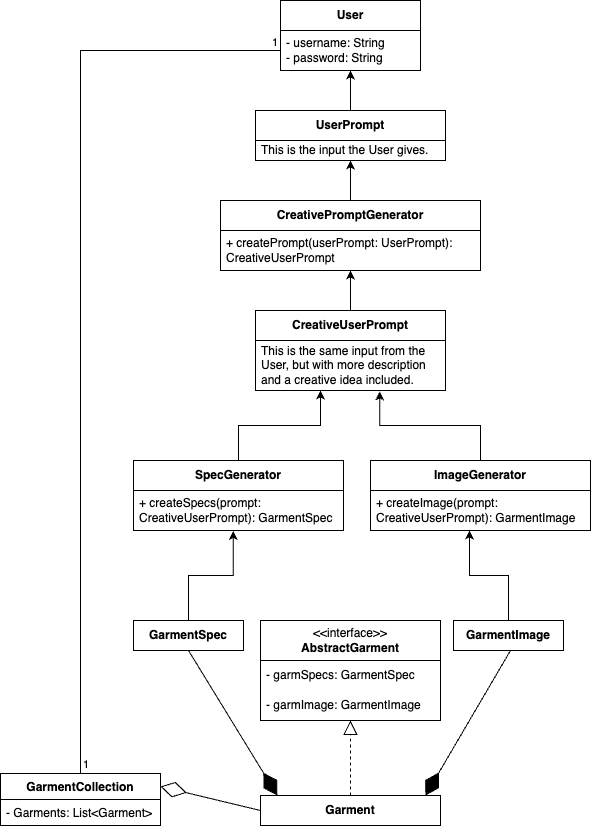

The diagram above was exported from draw.io. Its source (the exported page's mxGraphModel, read from the mxfile embedded in the PNG):
<mxGraphModel dx="645" dy="346" grid="1" gridSize="10" guides="1" tooltips="1" connect="1" arrows="1" fold="1" page="1" pageScale="1" pageWidth="850" pageHeight="1100" background="none" math="0" shadow="0">
  <root>
    <mxCell id="0" />
    <mxCell id="1" parent="0" />
    <mxCell id="tX5_GEa_rToxt30L7WMB-8" value="&lt;b&gt;Garment&lt;/b&gt;" style="rounded=0;whiteSpace=wrap;html=1;" parent="1" vertex="1">
      <mxGeometry x="400" y="815" width="180" height="30" as="geometry" />
    </mxCell>
    <mxCell id="tX5_GEa_rToxt30L7WMB-10" value="&amp;lt;&amp;lt;interface&amp;gt;&amp;gt;&lt;div&gt;&lt;b&gt;AbstractGarment&lt;/b&gt;&lt;/div&gt;" style="swimlane;fontStyle=0;childLayout=stackLayout;horizontal=1;startSize=40;horizontalStack=0;resizeParent=1;resizeParentMax=0;resizeLast=0;collapsible=1;marginBottom=0;whiteSpace=wrap;html=1;" parent="1" vertex="1">
      <mxGeometry x="400" y="640" width="180" height="100" as="geometry" />
    </mxCell>
    <mxCell id="tX5_GEa_rToxt30L7WMB-11" value="- garmSpecs: GarmentSpec" style="text;strokeColor=none;fillColor=none;align=left;verticalAlign=middle;spacingLeft=4;spacingRight=4;overflow=hidden;points=[[0,0.5],[1,0.5]];portConstraint=eastwest;rotatable=0;whiteSpace=wrap;html=1;" parent="tX5_GEa_rToxt30L7WMB-10" vertex="1">
      <mxGeometry y="40" width="180" height="30" as="geometry" />
    </mxCell>
    <mxCell id="Q9NUazGq9Ez__FqlOOt3-1" value="&lt;div&gt;- garmImage: GarmentImage&lt;/div&gt;" style="text;strokeColor=none;fillColor=none;align=left;verticalAlign=middle;spacingLeft=4;spacingRight=4;overflow=hidden;points=[[0,0.5],[1,0.5]];portConstraint=eastwest;rotatable=0;whiteSpace=wrap;html=1;" parent="tX5_GEa_rToxt30L7WMB-10" vertex="1">
      <mxGeometry y="70" width="180" height="30" as="geometry" />
    </mxCell>
    <mxCell id="bTzIbRtWSz4Q9JHXvA-O-41" style="edgeStyle=orthogonalEdgeStyle;rounded=0;orthogonalLoop=1;jettySize=auto;html=1;entryX=0.475;entryY=1.013;entryDx=0;entryDy=0;entryPerimeter=0;" parent="1" source="CmpDPVAgYPCDmnDyG9Pp-14" target="bTzIbRtWSz4Q9JHXvA-O-4" edge="1">
      <mxGeometry relative="1" as="geometry">
        <mxPoint x="370" y="570.0000000000001" as="targetPoint" />
      </mxGeometry>
    </mxCell>
    <mxCell id="CmpDPVAgYPCDmnDyG9Pp-14" value="&lt;b&gt;GarmentSpec&lt;/b&gt;" style="html=1;whiteSpace=wrap;" parent="1" vertex="1">
      <mxGeometry x="273" y="640" width="110" height="30" as="geometry" />
    </mxCell>
    <mxCell id="CmpDPVAgYPCDmnDyG9Pp-16" value="" style="endArrow=block;dashed=1;endFill=0;endSize=12;html=1;rounded=0;entryX=0.5;entryY=1;entryDx=0;entryDy=0;exitX=0.5;exitY=0;exitDx=0;exitDy=0;" parent="1" source="tX5_GEa_rToxt30L7WMB-8" target="tX5_GEa_rToxt30L7WMB-10" edge="1">
      <mxGeometry width="160" relative="1" as="geometry">
        <mxPoint x="491.5" y="800" as="sourcePoint" />
        <mxPoint x="484.5" y="699.67" as="targetPoint" />
      </mxGeometry>
    </mxCell>
    <mxCell id="R1-JQd8RUnzR_eXAyxGX-2" value="&lt;b&gt;GarmentImage&lt;/b&gt;" style="html=1;whiteSpace=wrap;" parent="1" vertex="1">
      <mxGeometry x="593" y="640" width="110" height="30" as="geometry" />
    </mxCell>
    <mxCell id="R1-JQd8RUnzR_eXAyxGX-7" value="&lt;div&gt;&lt;b&gt;User&lt;/b&gt;&lt;/div&gt;" style="swimlane;fontStyle=0;childLayout=stackLayout;horizontal=1;startSize=30;horizontalStack=0;resizeParent=1;resizeParentMax=0;resizeLast=0;collapsible=1;marginBottom=0;whiteSpace=wrap;html=1;" parent="1" vertex="1">
      <mxGeometry x="420" y="20" width="140" height="70" as="geometry">
        <mxRectangle x="425" y="10" width="110" height="40" as="alternateBounds" />
      </mxGeometry>
    </mxCell>
    <mxCell id="R1-JQd8RUnzR_eXAyxGX-8" value="- username: String&lt;div&gt;- password: String&lt;/div&gt;" style="text;strokeColor=none;fillColor=none;align=left;verticalAlign=middle;spacingLeft=4;spacingRight=4;overflow=hidden;points=[[0,0.5],[1,0.5]];portConstraint=eastwest;rotatable=0;whiteSpace=wrap;html=1;" parent="R1-JQd8RUnzR_eXAyxGX-7" vertex="1">
      <mxGeometry y="30" width="140" height="40" as="geometry" />
    </mxCell>
    <mxCell id="R1-JQd8RUnzR_eXAyxGX-14" value="&lt;div&gt;&lt;b&gt;CreativePromptGenerator&lt;/b&gt;&lt;/div&gt;" style="swimlane;fontStyle=0;childLayout=stackLayout;horizontal=1;startSize=30;horizontalStack=0;resizeParent=1;resizeParentMax=0;resizeLast=0;collapsible=1;marginBottom=0;whiteSpace=wrap;html=1;" parent="1" vertex="1">
      <mxGeometry x="360" y="220" width="260" height="70" as="geometry">
        <mxRectangle x="425" y="10" width="110" height="40" as="alternateBounds" />
      </mxGeometry>
    </mxCell>
    <mxCell id="R1-JQd8RUnzR_eXAyxGX-16" value="+ createPrompt(userPrompt: UserPrompt): CreativeUserPrompt" style="text;strokeColor=none;fillColor=none;align=left;verticalAlign=middle;spacingLeft=4;spacingRight=4;overflow=hidden;points=[[0,0.5],[1,0.5]];portConstraint=eastwest;rotatable=0;whiteSpace=wrap;html=1;" parent="R1-JQd8RUnzR_eXAyxGX-14" vertex="1">
      <mxGeometry y="30" width="260" height="40" as="geometry" />
    </mxCell>
    <mxCell id="NTRcEKCwBnDWhlBE272K-11" style="edgeStyle=orthogonalEdgeStyle;rounded=0;orthogonalLoop=1;jettySize=auto;html=1;exitX=0.5;exitY=0;exitDx=0;exitDy=0;entryX=0.342;entryY=1;entryDx=0;entryDy=0;entryPerimeter=0;" edge="1" parent="1" source="bTzIbRtWSz4Q9JHXvA-O-2" target="NTRcEKCwBnDWhlBE272K-8">
      <mxGeometry relative="1" as="geometry">
        <mxPoint x="460" y="420" as="targetPoint" />
      </mxGeometry>
    </mxCell>
    <mxCell id="bTzIbRtWSz4Q9JHXvA-O-2" value="&lt;div&gt;&lt;b&gt;SpecGenerator&lt;/b&gt;&lt;/div&gt;" style="swimlane;fontStyle=0;childLayout=stackLayout;horizontal=1;startSize=30;horizontalStack=0;resizeParent=1;resizeParentMax=0;resizeLast=0;collapsible=1;marginBottom=0;whiteSpace=wrap;html=1;" parent="1" vertex="1">
      <mxGeometry x="273" y="480" width="210" height="70" as="geometry">
        <mxRectangle x="425" y="10" width="110" height="40" as="alternateBounds" />
      </mxGeometry>
    </mxCell>
    <mxCell id="bTzIbRtWSz4Q9JHXvA-O-4" value="+ createSpecs(prompt: CreativeUserPrompt): GarmentSpec" style="text;strokeColor=none;fillColor=none;align=left;verticalAlign=middle;spacingLeft=4;spacingRight=4;overflow=hidden;points=[[0,0.5],[1,0.5]];portConstraint=eastwest;rotatable=0;whiteSpace=wrap;html=1;" parent="bTzIbRtWSz4Q9JHXvA-O-2" vertex="1">
      <mxGeometry y="30" width="210" height="40" as="geometry" />
    </mxCell>
    <mxCell id="NTRcEKCwBnDWhlBE272K-12" style="edgeStyle=orthogonalEdgeStyle;rounded=0;orthogonalLoop=1;jettySize=auto;html=1;entryX=0.654;entryY=1.019;entryDx=0;entryDy=0;entryPerimeter=0;" edge="1" parent="1" source="bTzIbRtWSz4Q9JHXvA-O-5" target="NTRcEKCwBnDWhlBE272K-8">
      <mxGeometry relative="1" as="geometry">
        <mxPoint x="520" y="420" as="targetPoint" />
      </mxGeometry>
    </mxCell>
    <mxCell id="bTzIbRtWSz4Q9JHXvA-O-5" value="&lt;div&gt;&lt;b&gt;ImageGenerator&lt;/b&gt;&lt;/div&gt;" style="swimlane;fontStyle=0;childLayout=stackLayout;horizontal=1;startSize=30;horizontalStack=0;resizeParent=1;resizeParentMax=0;resizeLast=0;collapsible=1;marginBottom=0;whiteSpace=wrap;html=1;" parent="1" vertex="1">
      <mxGeometry x="510" y="480" width="220" height="70" as="geometry">
        <mxRectangle x="425" y="10" width="110" height="40" as="alternateBounds" />
      </mxGeometry>
    </mxCell>
    <mxCell id="bTzIbRtWSz4Q9JHXvA-O-7" value="+ createImage(prompt: CreativeUserPrompt): GarmentImage" style="text;strokeColor=none;fillColor=none;align=left;verticalAlign=middle;spacingLeft=4;spacingRight=4;overflow=hidden;points=[[0,0.5],[1,0.5]];portConstraint=eastwest;rotatable=0;whiteSpace=wrap;html=1;" parent="bTzIbRtWSz4Q9JHXvA-O-5" vertex="1">
      <mxGeometry y="30" width="220" height="40" as="geometry" />
    </mxCell>
    <mxCell id="bTzIbRtWSz4Q9JHXvA-O-42" style="edgeStyle=orthogonalEdgeStyle;rounded=0;orthogonalLoop=1;jettySize=auto;html=1;entryX=0.45;entryY=1;entryDx=0;entryDy=0;entryPerimeter=0;" parent="1" source="R1-JQd8RUnzR_eXAyxGX-2" target="bTzIbRtWSz4Q9JHXvA-O-7" edge="1">
      <mxGeometry relative="1" as="geometry" />
    </mxCell>
    <mxCell id="bTzIbRtWSz4Q9JHXvA-O-43" value="" style="endArrow=diamondThin;endFill=1;endSize=24;html=1;rounded=0;exitX=0.5;exitY=1;exitDx=0;exitDy=0;entryX=0.094;entryY=0.004;entryDx=0;entryDy=0;entryPerimeter=0;" parent="1" source="CmpDPVAgYPCDmnDyG9Pp-14" target="tX5_GEa_rToxt30L7WMB-8" edge="1">
      <mxGeometry width="160" relative="1" as="geometry">
        <mxPoint x="400" y="820" as="sourcePoint" />
        <mxPoint x="560" y="820" as="targetPoint" />
      </mxGeometry>
    </mxCell>
    <mxCell id="bTzIbRtWSz4Q9JHXvA-O-44" value="" style="endArrow=diamondThin;endFill=1;endSize=24;html=1;rounded=0;exitX=0.5;exitY=1;exitDx=0;exitDy=0;entryX=0.916;entryY=0.004;entryDx=0;entryDy=0;entryPerimeter=0;" parent="1" target="tX5_GEa_rToxt30L7WMB-8" edge="1">
      <mxGeometry width="160" relative="1" as="geometry">
        <mxPoint x="650" y="670" as="sourcePoint" />
        <mxPoint x="776" y="830" as="targetPoint" />
      </mxGeometry>
    </mxCell>
    <mxCell id="bTzIbRtWSz4Q9JHXvA-O-45" value="GarmentCollection" style="swimlane;fontStyle=1;align=center;verticalAlign=top;childLayout=stackLayout;horizontal=1;startSize=26;horizontalStack=0;resizeParent=1;resizeParentMax=0;resizeLast=0;collapsible=1;marginBottom=0;whiteSpace=wrap;html=1;" parent="1" vertex="1">
      <mxGeometry x="140" y="793" width="160" height="52" as="geometry" />
    </mxCell>
    <mxCell id="bTzIbRtWSz4Q9JHXvA-O-48" value="- Garments: List&amp;lt;Garment&amp;gt;" style="text;strokeColor=none;fillColor=none;align=left;verticalAlign=top;spacingLeft=4;spacingRight=4;overflow=hidden;rotatable=0;points=[[0,0.5],[1,0.5]];portConstraint=eastwest;whiteSpace=wrap;html=1;" parent="bTzIbRtWSz4Q9JHXvA-O-45" vertex="1">
      <mxGeometry y="26" width="160" height="26" as="geometry" />
    </mxCell>
    <mxCell id="bTzIbRtWSz4Q9JHXvA-O-49" value="" style="endArrow=diamondThin;endFill=0;endSize=24;html=1;rounded=0;exitX=0;exitY=0.5;exitDx=0;exitDy=0;entryX=1;entryY=0.25;entryDx=0;entryDy=0;" parent="1" source="tX5_GEa_rToxt30L7WMB-8" target="bTzIbRtWSz4Q9JHXvA-O-45" edge="1">
      <mxGeometry width="160" relative="1" as="geometry">
        <mxPoint x="210" y="780" as="sourcePoint" />
        <mxPoint x="370" y="780" as="targetPoint" />
      </mxGeometry>
    </mxCell>
    <mxCell id="bTzIbRtWSz4Q9JHXvA-O-51" value="" style="endArrow=none;html=1;edgeStyle=orthogonalEdgeStyle;rounded=0;exitX=0.5;exitY=0;exitDx=0;exitDy=0;entryX=0;entryY=0.5;entryDx=0;entryDy=0;" parent="1" source="bTzIbRtWSz4Q9JHXvA-O-45" target="R1-JQd8RUnzR_eXAyxGX-8" edge="1">
      <mxGeometry relative="1" as="geometry">
        <mxPoint x="170" y="730" as="sourcePoint" />
        <mxPoint x="210" y="620" as="targetPoint" />
      </mxGeometry>
    </mxCell>
    <mxCell id="bTzIbRtWSz4Q9JHXvA-O-52" value="1" style="edgeLabel;resizable=0;html=1;align=left;verticalAlign=bottom;" parent="bTzIbRtWSz4Q9JHXvA-O-51" connectable="0" vertex="1">
      <mxGeometry x="-1" relative="1" as="geometry">
        <mxPoint x="1" y="-1" as="offset" />
      </mxGeometry>
    </mxCell>
    <mxCell id="bTzIbRtWSz4Q9JHXvA-O-53" value="1" style="edgeLabel;resizable=0;html=1;align=right;verticalAlign=bottom;" parent="bTzIbRtWSz4Q9JHXvA-O-51" connectable="0" vertex="1">
      <mxGeometry x="1" relative="1" as="geometry">
        <mxPoint x="-2" as="offset" />
      </mxGeometry>
    </mxCell>
    <mxCell id="NTRcEKCwBnDWhlBE272K-2" value="&lt;div&gt;&lt;b&gt;UserPrompt&lt;/b&gt;&lt;/div&gt;" style="swimlane;fontStyle=0;childLayout=stackLayout;horizontal=1;startSize=30;horizontalStack=0;resizeParent=1;resizeParentMax=0;resizeLast=0;collapsible=1;marginBottom=0;whiteSpace=wrap;html=1;" vertex="1" parent="1">
      <mxGeometry x="395" y="130" width="190" height="50" as="geometry">
        <mxRectangle x="425" y="10" width="110" height="40" as="alternateBounds" />
      </mxGeometry>
    </mxCell>
    <mxCell id="NTRcEKCwBnDWhlBE272K-3" value="This is the input the User gives." style="text;strokeColor=none;fillColor=none;align=left;verticalAlign=middle;spacingLeft=4;spacingRight=4;overflow=hidden;points=[[0,0.5],[1,0.5]];portConstraint=eastwest;rotatable=0;whiteSpace=wrap;html=1;" vertex="1" parent="NTRcEKCwBnDWhlBE272K-2">
      <mxGeometry y="30" width="190" height="20" as="geometry" />
    </mxCell>
    <mxCell id="NTRcEKCwBnDWhlBE272K-4" style="edgeStyle=orthogonalEdgeStyle;rounded=0;orthogonalLoop=1;jettySize=auto;html=1;entryX=0.5;entryY=1;entryDx=0;entryDy=0;entryPerimeter=0;" edge="1" parent="1" source="R1-JQd8RUnzR_eXAyxGX-14" target="NTRcEKCwBnDWhlBE272K-3">
      <mxGeometry relative="1" as="geometry" />
    </mxCell>
    <mxCell id="NTRcEKCwBnDWhlBE272K-6" style="edgeStyle=orthogonalEdgeStyle;rounded=0;orthogonalLoop=1;jettySize=auto;html=1;entryX=0.5;entryY=1;entryDx=0;entryDy=0;entryPerimeter=0;" edge="1" parent="1" source="NTRcEKCwBnDWhlBE272K-2" target="R1-JQd8RUnzR_eXAyxGX-8">
      <mxGeometry relative="1" as="geometry" />
    </mxCell>
    <mxCell id="NTRcEKCwBnDWhlBE272K-9" style="edgeStyle=orthogonalEdgeStyle;rounded=0;orthogonalLoop=1;jettySize=auto;html=1;entryX=0.5;entryY=1;entryDx=0;entryDy=0;" edge="1" parent="1" source="NTRcEKCwBnDWhlBE272K-7" target="R1-JQd8RUnzR_eXAyxGX-14">
      <mxGeometry relative="1" as="geometry" />
    </mxCell>
    <mxCell id="NTRcEKCwBnDWhlBE272K-7" value="&lt;b&gt;CreativeUserPrompt&lt;/b&gt;" style="swimlane;fontStyle=0;childLayout=stackLayout;horizontal=1;startSize=30;horizontalStack=0;resizeParent=1;resizeParentMax=0;resizeLast=0;collapsible=1;marginBottom=0;whiteSpace=wrap;html=1;" vertex="1" parent="1">
      <mxGeometry x="395" y="330" width="190" height="80" as="geometry">
        <mxRectangle x="425" y="10" width="110" height="40" as="alternateBounds" />
      </mxGeometry>
    </mxCell>
    <mxCell id="NTRcEKCwBnDWhlBE272K-8" value="This is the same input from the User, but with more description and a creative idea included." style="text;strokeColor=none;fillColor=none;align=left;verticalAlign=middle;spacingLeft=4;spacingRight=4;overflow=hidden;points=[[0,0.5],[1,0.5]];portConstraint=eastwest;rotatable=0;whiteSpace=wrap;html=1;" vertex="1" parent="NTRcEKCwBnDWhlBE272K-7">
      <mxGeometry y="30" width="190" height="50" as="geometry" />
    </mxCell>
  </root>
</mxGraphModel>